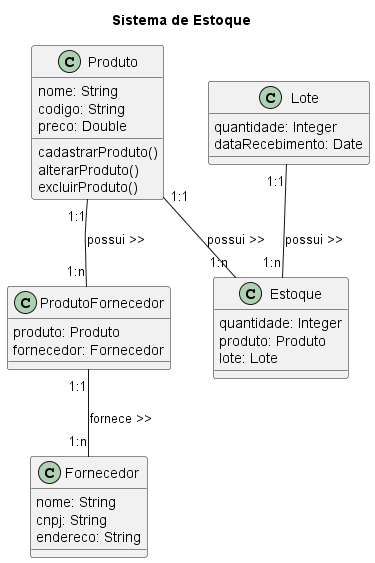

The diagram above was rendered by PlantUML. Its source (embedded in the PNG):
@startuml Sistema de Estoque
title Sistema de Estoque
class Produto {
    nome: String
    codigo: String
    preco: Double
    cadastrarProduto()
    alterarProduto()
    excluirProduto()
}

class Fornecedor {
    nome: String
    cnpj: String
    endereco: String
}

class Lote {
    quantidade: Integer
    dataRecebimento: Date
}

class Estoque {
    quantidade: Integer
    produto: Produto
    lote: Lote
}

class ProdutoFornecedor {
    produto: Produto
    fornecedor: Fornecedor
}

Produto "1:1" -- "1:n" Estoque: possui >>
Produto "1:1" -- "1:n" ProdutoFornecedor: possui >>
ProdutoFornecedor "1:1" -- "1:n" Fornecedor: fornece >>
Lote "1:1" -- "1:n" Estoque: possui >>

@enduml